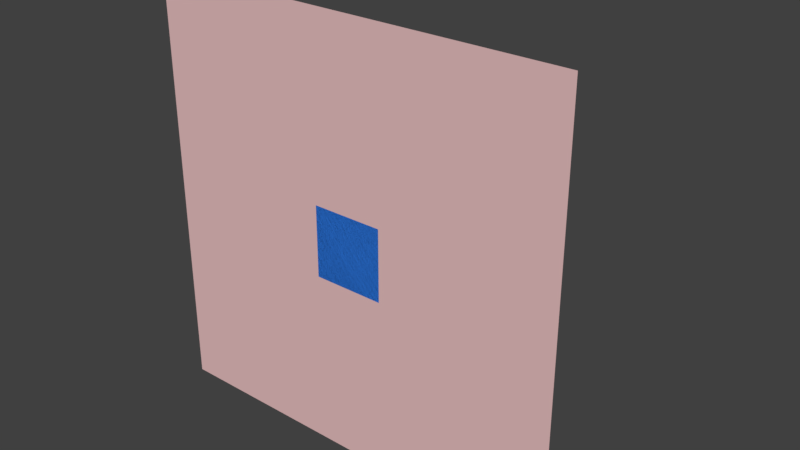 # Source: 0_test_obstaculo_simple.blend  (saved by Blender 2.77.0; exported with 4.5.12 LTS)
import bpy
from mathutils import Matrix  # noqa: F401  (used for matrix-valued properties, if any)

bpy.ops.wm.read_factory_settings(use_empty=True)
scene = bpy.context.scene
scene.name = 'Scene'

# ---- collections
col_collection_1 = bpy.data.collections.new('Collection 1'); scene.collection.children.link(col_collection_1)

# ---- materials (node trees are filled in below, after node groups)
mat_material = bpy.data.materials.new('Material')
mat_material.alpha_threshold = 0.0
mat_material.use_transparent_shadow = False
mat_material.diffuse_color = (0.03172, 0.2031, 0.8, 1.0)
mat_material.roughness = 0.5
mat_material_001 = bpy.data.materials.new('Material.001')
mat_material_001.alpha_threshold = 0.0
mat_material_001.use_transparent_shadow = False
mat_material_001.diffuse_color = (0.8, 0.5213, 0.5213, 1.0)
mat_material_001.roughness = 0.5

# ---- material node trees

# ---- world
world_world = bpy.data.worlds.new('World'); scene.world = world_world
world_world.color = (0.05088, 0.05088, 0.05088)
world_world.use_sun_shadow = False
world_world.sun_shadow_jitter_overblur = 0.0
world_world.cycles.sampling_method = 'MANUAL'

# ---- meshes
me_cube_003 = bpy.data.meshes.new('Cube.003')
me_cube_003.from_pydata([(-1.0, -1.0, -1.0), (-1.0, -1.0, 1.0), (-1.0, 1.0, -1.0), (-1.0, 1.0, 1.0), (1.0, -1.0, -1.0), (1.0, -1.0, 1.0), (1.0, 1.0, -1.0), (1.0, 1.0, 1.0)], [], [(1, 3, 2, 0), (3, 7, 6, 2), (7, 5, 4, 6), (5, 1, 0, 4), (0, 2, 6, 4), (5, 7, 3, 1)])
me_cube_003.materials.append(mat_material)
me_cube_003.use_remesh_preserve_volume = False
me_cube_003.use_remesh_preserve_attributes = False
me_cube_003.use_mirror_vertex_groups = False
me_cube_003.update()
me_plane = bpy.data.meshes.new('Plane')
me_plane.from_pydata([(-30.0, -30.0, 0.0), (30.0, -30.0, 0.0), (-30.0, 30.0, 0.0), (30.0, 30.0, 0.0)], [], [(0, 1, 3, 2)])
me_plane.materials.append(mat_material_001)
me_plane.use_remesh_preserve_volume = False
me_plane.use_remesh_preserve_attributes = False
me_plane.use_mirror_vertex_groups = False
me_plane.update()

# ---- objects
ob_cube = bpy.data.objects.new('Cube', me_cube_003)
ob_suelo = bpy.data.objects.new('Suelo', me_plane)

# ---- transforms, parenting, visibility, modifiers, constraints
ob_cube.location = (0.0, 10.0, 0.0)
ob_cube.rotation_euler = (1.571, 0.0, 0.0)
ob_cube.scale = (5.0, 5.0, 10.0)
ob_cube.color = (0.0, 0.0, 0.0, 0.0)
ob_cube.lineart.crease_threshold = 0.0
ob_suelo.location = (0.0, 0.0, 0.0)
ob_suelo.rotation_euler = (1.571, 0.0, 0.0)
ob_suelo.lock_location = (True, True, True)
ob_suelo.lineart.crease_threshold = 0.0

# ---- collection membership
col_collection_1.objects.link(ob_cube)
col_collection_1.objects.link(ob_suelo)

# ---- scene / render settings (as saved in the file)
scene.frame_start = 1; scene.frame_end = 250; scene.frame_set(1)
scene.render.engine = 'BLENDER_EEVEE_NEXT'
scene.render.resolution_percentage = 50
scene.render.dither_intensity = 0.0
scene.cycles.use_denoising = False
scene.cycles.samples = 128
scene.cycles.sampling_pattern = 'TABULATED_SOBOL'
scene.cycles.light_sampling_threshold = 0.0
scene.cycles.use_adaptive_sampling = False
scene.cycles.use_light_tree = False
scene.cycles.blur_glossy = 0.0
scene.cycles.sample_clamp_indirect = 0.0
scene.view_settings.view_transform = 'Standard'
bpy.context.view_layer.update()

# ---- added for rendering (the .blend has no active camera and no usable light): camera, sun
cam_auto = bpy.data.cameras.new('AutoCamera')
cam_auto.lens = 50.0
cam_auto.sensor_width = 36.0
cam_auto.clip_end = 1415.56
ob_auto_camera = bpy.data.objects.new('AutoCamera', cam_auto)
scene.collection.objects.link(ob_auto_camera)
ob_auto_camera.location = (80.6592, -86.7911, 64.5274)
ob_auto_camera.rotation_euler = (1.09748, -7.21219e-08, 0.694738)
scene.camera = ob_auto_camera
light_auto_sun = bpy.data.lights.new('AutoSun', 'SUN')
light_auto_sun.energy = 3.0
light_auto_sun.angle = 0.0523599
ob_auto_sun = bpy.data.objects.new('AutoSun', light_auto_sun)
scene.collection.objects.link(ob_auto_sun)
ob_auto_sun.rotation_euler = (0.872665, 0.174533, 0.523599)
bpy.context.view_layer.update()
